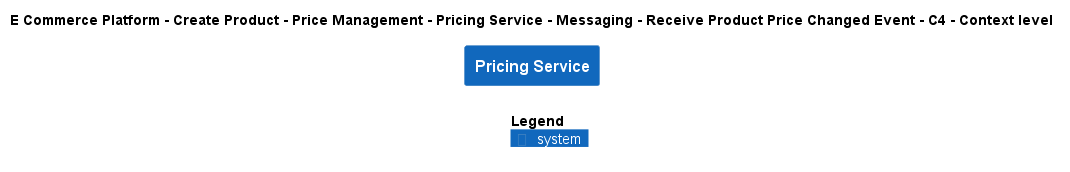

The diagram above was rendered by PlantUML. Its source (embedded in the PNG):
@startuml
!include ..\..\..\..\..\..\..\..\..\.c4s\C4_Context.puml

AddElementTag("c4interflow:lifecycle:new", $bgColor=green, $fontColor=#ffffff, $borderColor=green, $shadowing="False")
AddElementTag("c4interflow:lifecycle:changed", $bgColor=orange, $fontColor=#ffffff, $borderColor=orange, $shadowing="False")
AddElementTag("c4interflow:lifecycle:removed", $bgColor=red, $fontColor=#ffffff, $borderColor=red, $shadowing="False")

AddRelTag("c4interflow:lifecycle:new", $textColor=green, $lineColor=green)
AddRelTag("c4interflow:lifecycle:changed", $textColor=orange, $lineColor=orange)
AddRelTag("c4interflow:lifecycle:removed", $textColor=red, $lineColor=red)

SHOW_PERSON_PORTRAIT()
LAYOUT_TOP_DOWN()

skinparam linetype polyline

title E Commerce Platform - Create Product - Price Management - Pricing Service - Messaging - Receive Product Price Changed Event - C4 - Context level

System(ECommercePlatform.CreateProduct.PriceManagement.SoftwareSystems.PricingService, "Pricing Service", "")



SHOW_LEGEND()
@enduml